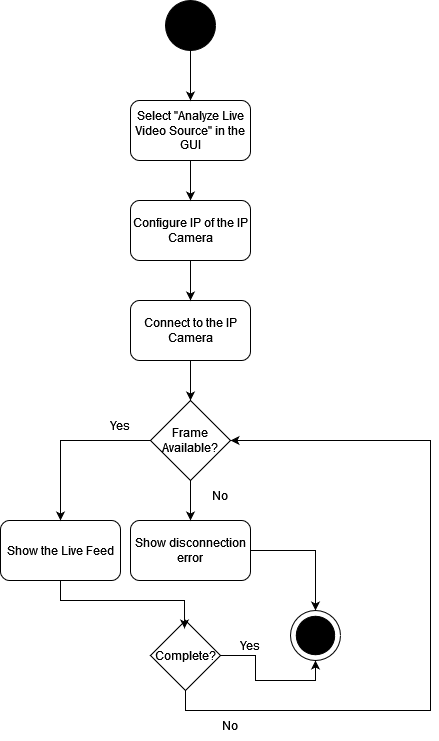

The diagram above was exported from draw.io. Its source (the exported page's mxGraphModel, read from the mxfile embedded in the PNG):
<mxGraphModel dx="704" dy="773" grid="1" gridSize="10" guides="1" tooltips="1" connect="1" arrows="1" fold="1" page="1" pageScale="1" pageWidth="1100" pageHeight="850" math="0" shadow="0">
  <root>
    <mxCell id="0" />
    <mxCell id="1" parent="0" />
    <mxCell id="nNkfwXh63mEqPlr_rLwB-6" style="edgeStyle=orthogonalEdgeStyle;rounded=0;orthogonalLoop=1;jettySize=auto;html=1;exitX=0.5;exitY=1;exitDx=0;exitDy=0;" parent="1" source="nNkfwXh63mEqPlr_rLwB-2" target="nNkfwXh63mEqPlr_rLwB-4" edge="1">
      <mxGeometry relative="1" as="geometry" />
    </mxCell>
    <mxCell id="nNkfwXh63mEqPlr_rLwB-2" value="" style="ellipse;whiteSpace=wrap;html=1;aspect=fixed;fontSize=18;fillColor=#000000;" parent="1" vertex="1">
      <mxGeometry x="575" y="40" width="50" height="50" as="geometry" />
    </mxCell>
    <mxCell id="nNkfwXh63mEqPlr_rLwB-7" style="edgeStyle=orthogonalEdgeStyle;rounded=0;orthogonalLoop=1;jettySize=auto;html=1;exitX=0.5;exitY=1;exitDx=0;exitDy=0;entryX=0.5;entryY=0;entryDx=0;entryDy=0;" parent="1" source="nNkfwXh63mEqPlr_rLwB-4" target="nNkfwXh63mEqPlr_rLwB-5" edge="1">
      <mxGeometry relative="1" as="geometry" />
    </mxCell>
    <mxCell id="nNkfwXh63mEqPlr_rLwB-4" value="Select &quot;Analyze Live Video Source&quot; in the GUI" style="rounded=1;whiteSpace=wrap;html=1;fillColor=none;" parent="1" vertex="1">
      <mxGeometry x="540" y="140" width="120" height="60" as="geometry" />
    </mxCell>
    <mxCell id="nNkfwXh63mEqPlr_rLwB-12" style="edgeStyle=orthogonalEdgeStyle;rounded=0;orthogonalLoop=1;jettySize=auto;html=1;exitX=0.5;exitY=1;exitDx=0;exitDy=0;entryX=0.5;entryY=0;entryDx=0;entryDy=0;" parent="1" source="nNkfwXh63mEqPlr_rLwB-5" target="nNkfwXh63mEqPlr_rLwB-8" edge="1">
      <mxGeometry relative="1" as="geometry" />
    </mxCell>
    <mxCell id="nNkfwXh63mEqPlr_rLwB-5" value="Configure IP of the IP Camera" style="rounded=1;whiteSpace=wrap;html=1;fillColor=none;" parent="1" vertex="1">
      <mxGeometry x="540" y="240" width="120" height="60" as="geometry" />
    </mxCell>
    <mxCell id="nNkfwXh63mEqPlr_rLwB-19" style="edgeStyle=orthogonalEdgeStyle;rounded=0;orthogonalLoop=1;jettySize=auto;html=1;exitX=0.5;exitY=1;exitDx=0;exitDy=0;entryX=0.5;entryY=0;entryDx=0;entryDy=0;" parent="1" source="nNkfwXh63mEqPlr_rLwB-8" edge="1">
      <mxGeometry relative="1" as="geometry">
        <mxPoint x="600" y="440" as="targetPoint" />
      </mxGeometry>
    </mxCell>
    <mxCell id="nNkfwXh63mEqPlr_rLwB-8" value="Connect to the IP Camera" style="rounded=1;whiteSpace=wrap;html=1;fillColor=none;" parent="1" vertex="1">
      <mxGeometry x="540" y="340" width="120" height="60" as="geometry" />
    </mxCell>
    <mxCell id="nNkfwXh63mEqPlr_rLwB-37" style="edgeStyle=orthogonalEdgeStyle;rounded=0;orthogonalLoop=1;jettySize=auto;html=1;exitX=0.5;exitY=1;exitDx=0;exitDy=0;entryX=0.486;entryY=0.114;entryDx=0;entryDy=0;entryPerimeter=0;" parent="1" source="nNkfwXh63mEqPlr_rLwB-11" target="nNkfwXh63mEqPlr_rLwB-36" edge="1">
      <mxGeometry relative="1" as="geometry" />
    </mxCell>
    <mxCell id="nNkfwXh63mEqPlr_rLwB-11" value="Show the Live Feed" style="rounded=1;whiteSpace=wrap;html=1;fillColor=none;" parent="1" vertex="1">
      <mxGeometry x="410" y="560" width="120" height="60" as="geometry" />
    </mxCell>
    <mxCell id="nNkfwXh63mEqPlr_rLwB-18" style="edgeStyle=orthogonalEdgeStyle;rounded=0;orthogonalLoop=1;jettySize=auto;html=1;exitX=0;exitY=0.5;exitDx=0;exitDy=0;entryX=0.5;entryY=0;entryDx=0;entryDy=0;" parent="1" source="nNkfwXh63mEqPlr_rLwB-17" target="nNkfwXh63mEqPlr_rLwB-11" edge="1">
      <mxGeometry relative="1" as="geometry" />
    </mxCell>
    <mxCell id="nNkfwXh63mEqPlr_rLwB-27" style="edgeStyle=orthogonalEdgeStyle;rounded=0;orthogonalLoop=1;jettySize=auto;html=1;exitX=0.5;exitY=1;exitDx=0;exitDy=0;entryX=0.5;entryY=0;entryDx=0;entryDy=0;" parent="1" source="nNkfwXh63mEqPlr_rLwB-17" target="nNkfwXh63mEqPlr_rLwB-26" edge="1">
      <mxGeometry relative="1" as="geometry" />
    </mxCell>
    <mxCell id="nNkfwXh63mEqPlr_rLwB-17" value="Frame Available?" style="rhombus;whiteSpace=wrap;html=1;fillColor=none;" parent="1" vertex="1">
      <mxGeometry x="560" y="440" width="80" height="80" as="geometry" />
    </mxCell>
    <mxCell id="nNkfwXh63mEqPlr_rLwB-23" value="Yes" style="text;html=1;strokeColor=none;fillColor=none;align=center;verticalAlign=middle;whiteSpace=wrap;rounded=0;" parent="1" vertex="1">
      <mxGeometry x="500" y="450" width="60" height="30" as="geometry" />
    </mxCell>
    <mxCell id="nNkfwXh63mEqPlr_rLwB-35" style="edgeStyle=orthogonalEdgeStyle;rounded=0;orthogonalLoop=1;jettySize=auto;html=1;exitX=1;exitY=0.5;exitDx=0;exitDy=0;entryX=0.5;entryY=0;entryDx=0;entryDy=0;" parent="1" source="nNkfwXh63mEqPlr_rLwB-26" target="nNkfwXh63mEqPlr_rLwB-31" edge="1">
      <mxGeometry relative="1" as="geometry" />
    </mxCell>
    <mxCell id="nNkfwXh63mEqPlr_rLwB-26" value="Show disconnection error" style="rounded=1;whiteSpace=wrap;html=1;fillColor=none;" parent="1" vertex="1">
      <mxGeometry x="540" y="560" width="120" height="60" as="geometry" />
    </mxCell>
    <mxCell id="nNkfwXh63mEqPlr_rLwB-30" value="" style="group;fillColor=none;" parent="1" vertex="1" connectable="0">
      <mxGeometry x="700" y="650" width="50" height="50" as="geometry" />
    </mxCell>
    <mxCell id="nNkfwXh63mEqPlr_rLwB-31" value="" style="ellipse;whiteSpace=wrap;html=1;aspect=fixed;fontSize=18;fillColor=none;" parent="nNkfwXh63mEqPlr_rLwB-30" vertex="1">
      <mxGeometry width="50" height="50" as="geometry" />
    </mxCell>
    <mxCell id="nNkfwXh63mEqPlr_rLwB-32" value="" style="ellipse;whiteSpace=wrap;html=1;aspect=fixed;fontSize=18;fillColor=#000000;" parent="nNkfwXh63mEqPlr_rLwB-30" vertex="1">
      <mxGeometry x="5.769230769230857" y="5.769230769230769" width="38.46153846153846" height="38.46153846153846" as="geometry" />
    </mxCell>
    <mxCell id="nNkfwXh63mEqPlr_rLwB-38" style="edgeStyle=orthogonalEdgeStyle;rounded=0;orthogonalLoop=1;jettySize=auto;html=1;exitX=1;exitY=0.5;exitDx=0;exitDy=0;entryX=0.5;entryY=1;entryDx=0;entryDy=0;" parent="1" source="nNkfwXh63mEqPlr_rLwB-36" target="nNkfwXh63mEqPlr_rLwB-31" edge="1">
      <mxGeometry relative="1" as="geometry" />
    </mxCell>
    <mxCell id="nNkfwXh63mEqPlr_rLwB-39" style="edgeStyle=orthogonalEdgeStyle;rounded=0;orthogonalLoop=1;jettySize=auto;html=1;exitX=0.5;exitY=1;exitDx=0;exitDy=0;entryX=1;entryY=0.5;entryDx=0;entryDy=0;" parent="1" source="nNkfwXh63mEqPlr_rLwB-36" target="nNkfwXh63mEqPlr_rLwB-17" edge="1">
      <mxGeometry relative="1" as="geometry">
        <Array as="points">
          <mxPoint x="595" y="750" />
          <mxPoint x="840" y="750" />
          <mxPoint x="840" y="480" />
        </Array>
      </mxGeometry>
    </mxCell>
    <mxCell id="nNkfwXh63mEqPlr_rLwB-36" value="Complete?" style="rhombus;whiteSpace=wrap;html=1;fillColor=none;" parent="1" vertex="1">
      <mxGeometry x="560" y="660" width="70" height="70" as="geometry" />
    </mxCell>
    <mxCell id="nNkfwXh63mEqPlr_rLwB-40" value="&lt;div&gt;No&lt;/div&gt;" style="text;html=1;strokeColor=none;fillColor=none;align=center;verticalAlign=middle;whiteSpace=wrap;rounded=0;" parent="1" vertex="1">
      <mxGeometry x="610" y="750" width="60" height="30" as="geometry" />
    </mxCell>
    <mxCell id="nNkfwXh63mEqPlr_rLwB-41" value="Yes" style="text;html=1;strokeColor=none;fillColor=none;align=center;verticalAlign=middle;whiteSpace=wrap;rounded=0;" parent="1" vertex="1">
      <mxGeometry x="630" y="670" width="60" height="30" as="geometry" />
    </mxCell>
    <mxCell id="nNkfwXh63mEqPlr_rLwB-42" value="No" style="text;html=1;strokeColor=none;fillColor=none;align=center;verticalAlign=middle;whiteSpace=wrap;rounded=0;" parent="1" vertex="1">
      <mxGeometry x="600" y="520" width="60" height="30" as="geometry" />
    </mxCell>
  </root>
</mxGraphModel>